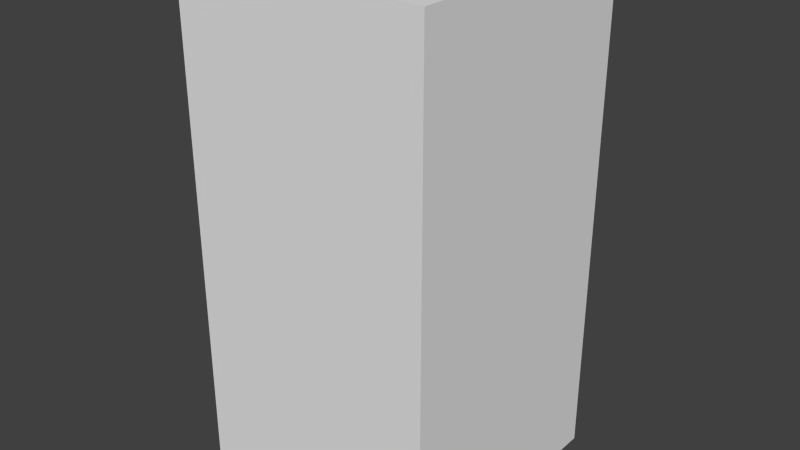 # Source: greyFlagSeven.blend  (saved by Blender 2.68.0; exported with 4.5.12 LTS)
import bpy
from mathutils import Matrix  # noqa: F401  (used for matrix-valued properties, if any)

bpy.ops.wm.read_factory_settings(use_empty=True)
scene = bpy.context.scene
scene.name = 'Scene'

# ---- collections
col_collection_1 = bpy.data.collections.new('Collection 1'); scene.collection.children.link(col_collection_1)

# ---- world
world_world = bpy.data.worlds.new('World'); scene.world = world_world
world_world.color = (0.05088, 0.05088, 0.05088)
world_world.use_sun_shadow = False
world_world.sun_shadow_jitter_overblur = 0.0
world_world.cycles.sampling_method = 'MANUAL'
world_world.cycles.sample_map_resolution = 256

# ---- meshes
me_greyflagseven = bpy.data.meshes.new('greyFlagSeven')
me_greyflagseven.from_pydata([(-0.5, -0.5, -1.0), (-0.5, 0.5, -1.0), (0.5, 0.5, -1.0), (0.5, -0.5, -1.0), (-0.5, -0.5, 1.0), (-0.5, 0.5, 1.0), (0.5, 0.5, 1.0), (0.5, -0.5, 1.0)], [], [(4, 5, 1, 0), (5, 6, 2, 1), (6, 7, 3, 2), (7, 4, 0, 3), (0, 1, 2, 3), (7, 6, 5, 4)])
me_greyflagseven.use_remesh_preserve_volume = False
me_greyflagseven.use_remesh_preserve_attributes = False
me_greyflagseven.use_mirror_vertex_groups = False
me_greyflagseven.update()

# ---- objects
ob_greyflagseven = bpy.data.objects.new('greyFlagSeven', me_greyflagseven)

# ---- transforms, parenting, visibility, modifiers, constraints
ob_greyflagseven.location = (0.0, 0.0, 0.0)
ob_greyflagseven.lineart.crease_threshold = 0.0

# ---- collection membership
col_collection_1.objects.link(ob_greyflagseven)

# ---- scene / render settings (as saved in the file)
scene.frame_start = 1; scene.frame_end = 250; scene.frame_set(1)
scene.render.engine = 'BLENDER_EEVEE_NEXT'
scene.render.image_settings.color_mode = 'RGB'
scene.render.image_settings.compression = 90
scene.render.resolution_percentage = 50
scene.render.dither_intensity = 0.0
scene.cycles.use_denoising = False
scene.cycles.samples = 10
scene.cycles.sampling_pattern = 'TABULATED_SOBOL'
scene.cycles.light_sampling_threshold = 0.0
scene.cycles.use_adaptive_sampling = False
scene.cycles.use_light_tree = False
scene.cycles.blur_glossy = 0.0
scene.cycles.volume_bounces = 1
scene.cycles.pixel_filter_type = 'GAUSSIAN'
scene.cycles.sample_clamp_indirect = 0.0
scene.view_settings.view_transform = 'Standard'
bpy.context.view_layer.update()

# ---- added for rendering (the .blend has no active camera and no usable light): camera, sun
cam_auto = bpy.data.cameras.new('AutoCamera')
cam_auto.lens = 50.0
cam_auto.sensor_width = 36.0
cam_auto.clip_end = 1000.0
ob_auto_camera = bpy.data.objects.new('AutoCamera', cam_auto)
scene.collection.objects.link(ob_auto_camera)
ob_auto_camera.location = (2.26633, -2.71959, 1.81306)
ob_auto_camera.rotation_euler = (1.09748, -7.21219e-08, 0.694738)
scene.camera = ob_auto_camera
light_auto_sun = bpy.data.lights.new('AutoSun', 'SUN')
light_auto_sun.energy = 3.0
light_auto_sun.angle = 0.0523599
ob_auto_sun = bpy.data.objects.new('AutoSun', light_auto_sun)
scene.collection.objects.link(ob_auto_sun)
ob_auto_sun.rotation_euler = (0.872665, 0.174533, 0.523599)
bpy.context.view_layer.update()
